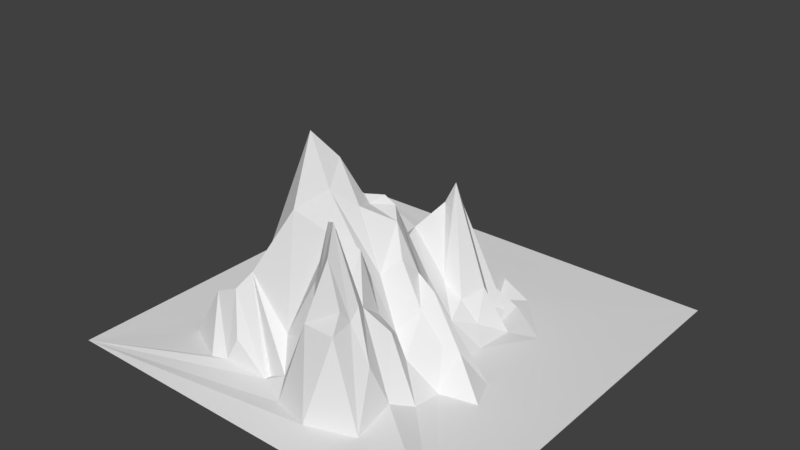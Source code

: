 # Source: GR.blend  (saved by Blender 2.79.0; exported with 4.5.12 LTS)
import bpy
from mathutils import Matrix  # noqa: F401  (used for matrix-valued properties, if any)

bpy.ops.wm.read_factory_settings(use_empty=True)
scene = bpy.context.scene
scene.name = 'Scene'

# ---- collections
col_collection_1 = bpy.data.collections.new('Collection 1'); scene.collection.children.link(col_collection_1)

# ---- world
world_world = bpy.data.worlds.new('World'); scene.world = world_world
world_world.color = (0.05088, 0.05088, 0.05088)
world_world.use_sun_shadow = False
world_world.sun_shadow_jitter_overblur = 0.0
world_world.cycles.sampling_method = 'MANUAL'

# ---- meshes
me_plane_004 = bpy.data.meshes.new('Plane.004')
me_plane_004.from_pydata([(-0.678, -0.627, -0.499), (-0.5113, -0.3392, -0.4845), (-0.5736, -0.2668, -0.5009), (-0.5435, -0.5558, -0.4666), (-0.4647, -0.7345, -0.49), (-0.5366, -0.6097, -0.2415), (-0.461, -0.2885, -0.3429), (-0.4595, -0.3504, -0.1376), (-0.4523, -0.2087, -0.4916), (-0.3842, -0.7178, -0.4842), (-0.3764, 0.07889, -0.4951), (-0.4864, -0.5475, -0.2622), (-0.4023, -0.2097, -0.3861), (-0.4174, -0.3825, -0.05361), (-0.3352, -0.002337, -0.4874), (-0.3601, -0.1807, -0.4067), (-0.4159, -0.09006, -0.4983), (-0.3355, -0.695, -0.3707), (-0.4151, -0.6128, -0.1843), (-0.4613, -0.4756, -0.2261), (-0.297, 0.1241, -0.3841), (-0.1862, -0.4643, 0.2153), (-0.2326, -0.1509, -0.007158), (-0.2692, -0.08628, -0.2431), (-0.2676, -0.2189, -0.06224), (-0.2256, 0.1188, -0.3305), (-0.1618, -0.7062, -0.4947), (-0.1608, -0.6756, -0.4952), (-0.1958, -0.2976, 0.4095), (-0.3038, 0.1714, -0.4989), (-1.0, 1.0, -0.5), (-0.36, -0.5596, -0.1045), (-0.2632, 0.002797, -0.3567), (-0.1985, 0.05694, -0.251), (-1.0, -1.0, -0.5), (-0.1577, -0.3772, 0.5471), (-0.1488, -0.174, 0.165), (-0.2108, -0.06838, -0.3181), (-0.1372, -0.5844, -0.3167), (-0.142, -0.2567, 0.302), (-0.08883, -0.2809, 0.4176), (-0.0454, 0.01467, -0.08719), (-0.111, 0.02475, -0.2225), (-0.1393, 0.1541, -0.3888), (-0.09118, 0.4567, -0.4986), (0.01294, -0.5538, -0.01287), (0.002882, -0.2034, 0.2025), (-0.02191, 0.0865, -0.09722), (-0.1345, 0.2158, -0.4911), (-0.0004946, -0.7868, -0.4961), (-0.04401, -0.181, 0.227), (-0.04509, 0.5516, -0.4556), (-0.06031, -0.6846, -0.444), (-0.07806, -0.09637, -0.09103), (-0.0335, 0.3593, -0.4986), (0.02516, -0.1301, 0.2238), (0.05414, -0.02168, -0.02334), (0.0442, 0.4201, -0.3722), (0.06105, -0.4632, 0.1909), (0.002023, -0.441, 0.1488), (-0.05446, -0.384, 0.3176), (0.02049, -0.2871, 0.2273), (0.03499, 0.06221, -0.002141), (0.01315, 0.1341, -0.196), (0.03098, 0.2983, -0.3603), (0.04485, -0.6311, -0.2561), (0.116, 0.3468, -0.1956), (0.07057, -0.1149, 0.1843), (0.07644, -0.6685, -0.1339), (0.08277, -0.5127, 0.2493), (0.1288, -0.1734, 0.1473), (0.1141, 0.176, 0.1039), (0.1136, -0.5724, 0.2964), (0.1075, -0.7202, -0.1022), (0.06356, 0.5453, -0.4689), (0.1865, -0.6581, 0.1954), (0.1746, -0.4554, 0.1425), (0.1368, -0.3514, -0.03901), (0.135, -0.2915, -0.05796), (0.1945, -0.2187, 0.008863), (0.1494, 0.01349, -0.1908), (0.1742, 0.09987, -0.2351), (0.1573, 0.2572, 0.06504), (0.1773, 0.3789, -0.33), (0.1593, -0.5928, 0.317), (0.1832, -0.5372, 0.003874), (0.2196, -0.3984, -0.1655), (0.2209, -0.07411, -0.2126), (0.23, 0.4594, -0.485), (0.2286, -0.1528, -0.06955), (0.2658, 0.1076, -0.3112), (0.1674, 0.1809, 0.2125), (0.25, -0.6659, -0.0165), (0.2572, -0.5638, -0.0364), (0.2538, -0.3307, -0.2727), (0.1744, 0.5915, -0.4482), (1.0, 1.0, -0.5), (0.3163, -0.4341, -0.1971), (0.285, 0.3207, -0.4317), (0.2602, -0.6171, -0.08222), (0.2308, -0.5094, -0.0754), (0.3038, -0.2244, -0.1963), (0.1984, -0.8456, -0.4802), (0.3507, -0.6097, -0.259), (0.3305, -0.0689, -0.4145), (0.2837, 0.0158, -0.3702), (0.3401, 0.1383, -0.4244), (0.3081, 0.2242, -0.2818), (0.315, 0.3915, -0.4809), (0.3321, 0.4686, -0.491), (0.2689, -0.73, -0.09608), (0.4123, 0.2803, -0.5077), (0.337, 0.3171, -0.5064), (0.3424, -0.372, -0.3494), (0.4027, 0.07869, -0.4969), (0.428, -0.7695, -0.4763), (0.404, -0.554, -0.4457), (0.4679, -0.3122, -0.499), (0.3284, -0.1661, -0.1263), (0.3319, 0.5584, -0.4982), (0.4238, -0.228, -0.3231), (0.4619, -0.4541, -0.4884), (0.4899, -0.1938, -0.3507), (0.4226, -0.03992, -0.5006), (0.5562, 0.3148, -0.4998), (0.5883, -0.1254, -0.4989), (0.6444, -0.2695, -0.499), (1.0, -1.0, -0.5)], [], [(0, 2, 34), (5, 3, 0), (3, 2, 0), (4, 5, 0), (4, 0, 34), (19, 1, 2), (6, 8, 2), (8, 30, 2), (13, 1, 19), (7, 6, 1), (18, 11, 5), (7, 1, 13), (6, 12, 8), (12, 16, 8), (14, 30, 16), (12, 15, 16), (17, 18, 9), (29, 30, 10), (25, 20, 10), (26, 17, 9), (13, 24, 12), (25, 10, 14), (16, 32, 14), (14, 32, 25), (13, 28, 24), (24, 22, 15), (26, 31, 18), (18, 31, 19), (20, 25, 29), (21, 35, 13), (32, 33, 25), (22, 37, 23), (25, 48, 29), (28, 36, 24), (36, 22, 24), (52, 31, 27), (31, 38, 21), (37, 42, 32), (48, 30, 29), (21, 60, 35), (35, 40, 39), (39, 50, 36), (48, 64, 54), (60, 61, 40), (46, 39, 40), (53, 56, 42), (50, 55, 53), (47, 63, 43), (65, 45, 38), (58, 59, 45), (46, 50, 39), (43, 64, 48), (62, 63, 47), (52, 68, 65), (55, 67, 53), (56, 62, 41), (64, 66, 54), (73, 68, 52), (61, 70, 46), (74, 51, 57), (72, 69, 45), (59, 77, 60), (56, 80, 62), (62, 71, 63), (71, 82, 63), (63, 82, 64), (57, 66, 74), (84, 72, 65), (76, 58, 69), (75, 68, 73), (68, 84, 65), (76, 59, 58), (102, 49, 34), (59, 76, 77), (79, 70, 78), (66, 95, 74), (75, 84, 68), (85, 76, 69), (89, 67, 70), (83, 88, 95), (86, 77, 76), (86, 94, 77), (77, 94, 78), (89, 87, 67), (82, 108, 83), (99, 84, 75), (81, 90, 91), (100, 85, 84), (94, 101, 78), (100, 97, 86), (101, 118, 89), (105, 80, 87), (90, 107, 91), (118, 87, 89), (104, 105, 87), (107, 98, 91), (98, 108, 82), (99, 103, 93), (107, 112, 98), (99, 92, 110), (103, 100, 93), (107, 111, 112), (75, 73, 102, 110, 92), (121, 113, 97), (123, 105, 104), (114, 106, 105), (120, 122, 118), (123, 114, 105), (115, 116, 103), (114, 124, 111), (125, 123, 118), (124, 96, 119), (125, 114, 123), (127, 125, 126), (127, 96, 124), (34, 2, 30), (1, 6, 2), (17, 26, 18), (3, 19, 2), (8, 16, 30), (4, 9, 5), (5, 11, 3), (34, 9, 4), (3, 11, 19), (9, 18, 5), (7, 12, 6), (7, 13, 12), (14, 10, 30), (10, 20, 29), (11, 18, 19), (12, 24, 15), (15, 22, 16), (19, 21, 13), (16, 23, 32), (16, 22, 23), (31, 21, 19), (37, 32, 23), (26, 27, 31), (22, 36, 37), (42, 47, 33, 32), (35, 39, 28), (28, 39, 36), (33, 43, 25), (43, 48, 25), (31, 52, 38), (36, 53, 37), (48, 54, 30), (33, 47, 43), (26, 52, 27), (21, 38, 59), (21, 59, 60), (35, 60, 40), (37, 53, 42), (54, 44, 30), (36, 50, 53), (34, 49, 26), (26, 49, 52), (38, 45, 59), (56, 41, 42), (52, 65, 38), (61, 46, 40), (54, 57, 44), (57, 51, 44), (53, 67, 56), (43, 63, 64), (46, 55, 50), (54, 66, 57), (60, 78, 61), (46, 67, 55), (49, 73, 52), (45, 69, 58), (70, 67, 46), (65, 72, 45), (60, 77, 78), (61, 78, 70), (62, 81, 71), (82, 66, 64), (67, 80, 56), (71, 81, 91), (102, 73, 49), (62, 80, 81), (71, 91, 82), (127, 102, 34), (66, 82, 83), (66, 83, 95), (70, 79, 89), (87, 80, 67), (85, 100, 76), (80, 105, 81), (81, 105, 90), (92, 99, 75), (76, 100, 86), (78, 101, 79), (79, 101, 89), (82, 91, 98), (84, 99, 93), (93, 100, 84), (97, 94, 86), (83, 108, 109), (83, 109, 88), (88, 109, 119), (88, 119, 95), (97, 113, 94), (118, 104, 87), (90, 106, 107), (113, 101, 94), (90, 105, 106), (103, 116, 100), (98, 112, 108), (100, 116, 97), (101, 120, 118), (102, 115, 110), (104, 118, 123), (97, 116, 121), (127, 115, 102), (121, 117, 113), (115, 127, 116), (127, 121, 116), (120, 117, 122), (127, 117, 121), (122, 125, 118), (125, 124, 114), (117, 127, 126), (117, 126, 122), (122, 126, 125), (127, 124, 125), (9, 34, 26), (41, 62, 47, 42), (106, 114, 111, 107), (113, 117, 120, 101), (109, 108, 112, 111, 124, 119), (96, 30, 44, 51, 74, 95, 119), (13, 35, 28), (99, 110, 115, 103), (85, 69, 72, 84)])
me_plane_004.use_remesh_preserve_volume = False
me_plane_004.use_remesh_preserve_attributes = False
me_plane_004.use_mirror_vertex_groups = False
me_plane_004.update()

# ---- objects
ob_plane = bpy.data.objects.new('Plane', me_plane_004)

# ---- transforms, parenting, visibility, modifiers, constraints
ob_plane.location = (0.0, 0.0, 4.115)
ob_plane.scale = (8.204, 8.204, 8.204)
ob_plane.lineart.crease_threshold = 0.0

# ---- collection membership
col_collection_1.objects.link(ob_plane)

# ---- scene / render settings (as saved in the file)
scene.frame_start = 1; scene.frame_end = 250; scene.frame_set(1)
scene.render.engine = 'BLENDER_EEVEE_NEXT'
scene.render.resolution_percentage = 50
scene.render.dither_intensity = 0.0
scene.cycles.use_denoising = False
scene.cycles.samples = 128
scene.cycles.sampling_pattern = 'TABULATED_SOBOL'
scene.cycles.use_adaptive_sampling = False
scene.cycles.use_light_tree = False
scene.cycles.blur_glossy = 0.0
scene.cycles.sample_clamp_indirect = 0.0
scene.view_settings.view_transform = 'Standard'
bpy.context.view_layer.update()

# ---- added for rendering (the .blend has no active camera and no usable light): camera, sun
cam_auto = bpy.data.cameras.new('AutoCamera')
cam_auto.lens = 50.0
cam_auto.sensor_width = 36.0
cam_auto.clip_end = 1000.0
ob_auto_camera = bpy.data.objects.new('AutoCamera', cam_auto)
scene.collection.objects.link(ob_auto_camera)
ob_auto_camera.location = (22.9141, -27.497, 22.6078)
ob_auto_camera.rotation_euler = (1.09748, -7.21219e-08, 0.694738)
scene.camera = ob_auto_camera
light_auto_sun = bpy.data.lights.new('AutoSun', 'SUN')
light_auto_sun.energy = 3.0
light_auto_sun.angle = 0.0523599
ob_auto_sun = bpy.data.objects.new('AutoSun', light_auto_sun)
scene.collection.objects.link(ob_auto_sun)
ob_auto_sun.rotation_euler = (0.872665, 0.174533, 0.523599)
bpy.context.view_layer.update()
